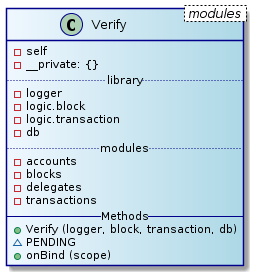

The diagram above was rendered by PlantUML. Its source (embedded in the PNG):
@startuml
skinparam class {
	BackgroundColor AliceBlue|LightBlue
	ArrowColor Black
	BorderColor DarkBlue
}
class Verify < modules > {
  - self
  - __private: {}
  .. library ..
  - logger
  - logic.block
  - logic.transaction
  - db
  .. modules ..
  - accounts
  - blocks
  - delegates
  - transactions
  -- Methods --
  + Verify (logger, block, transaction, db)
  ~ PENDING
  + onBind (scope)
}
@enduml